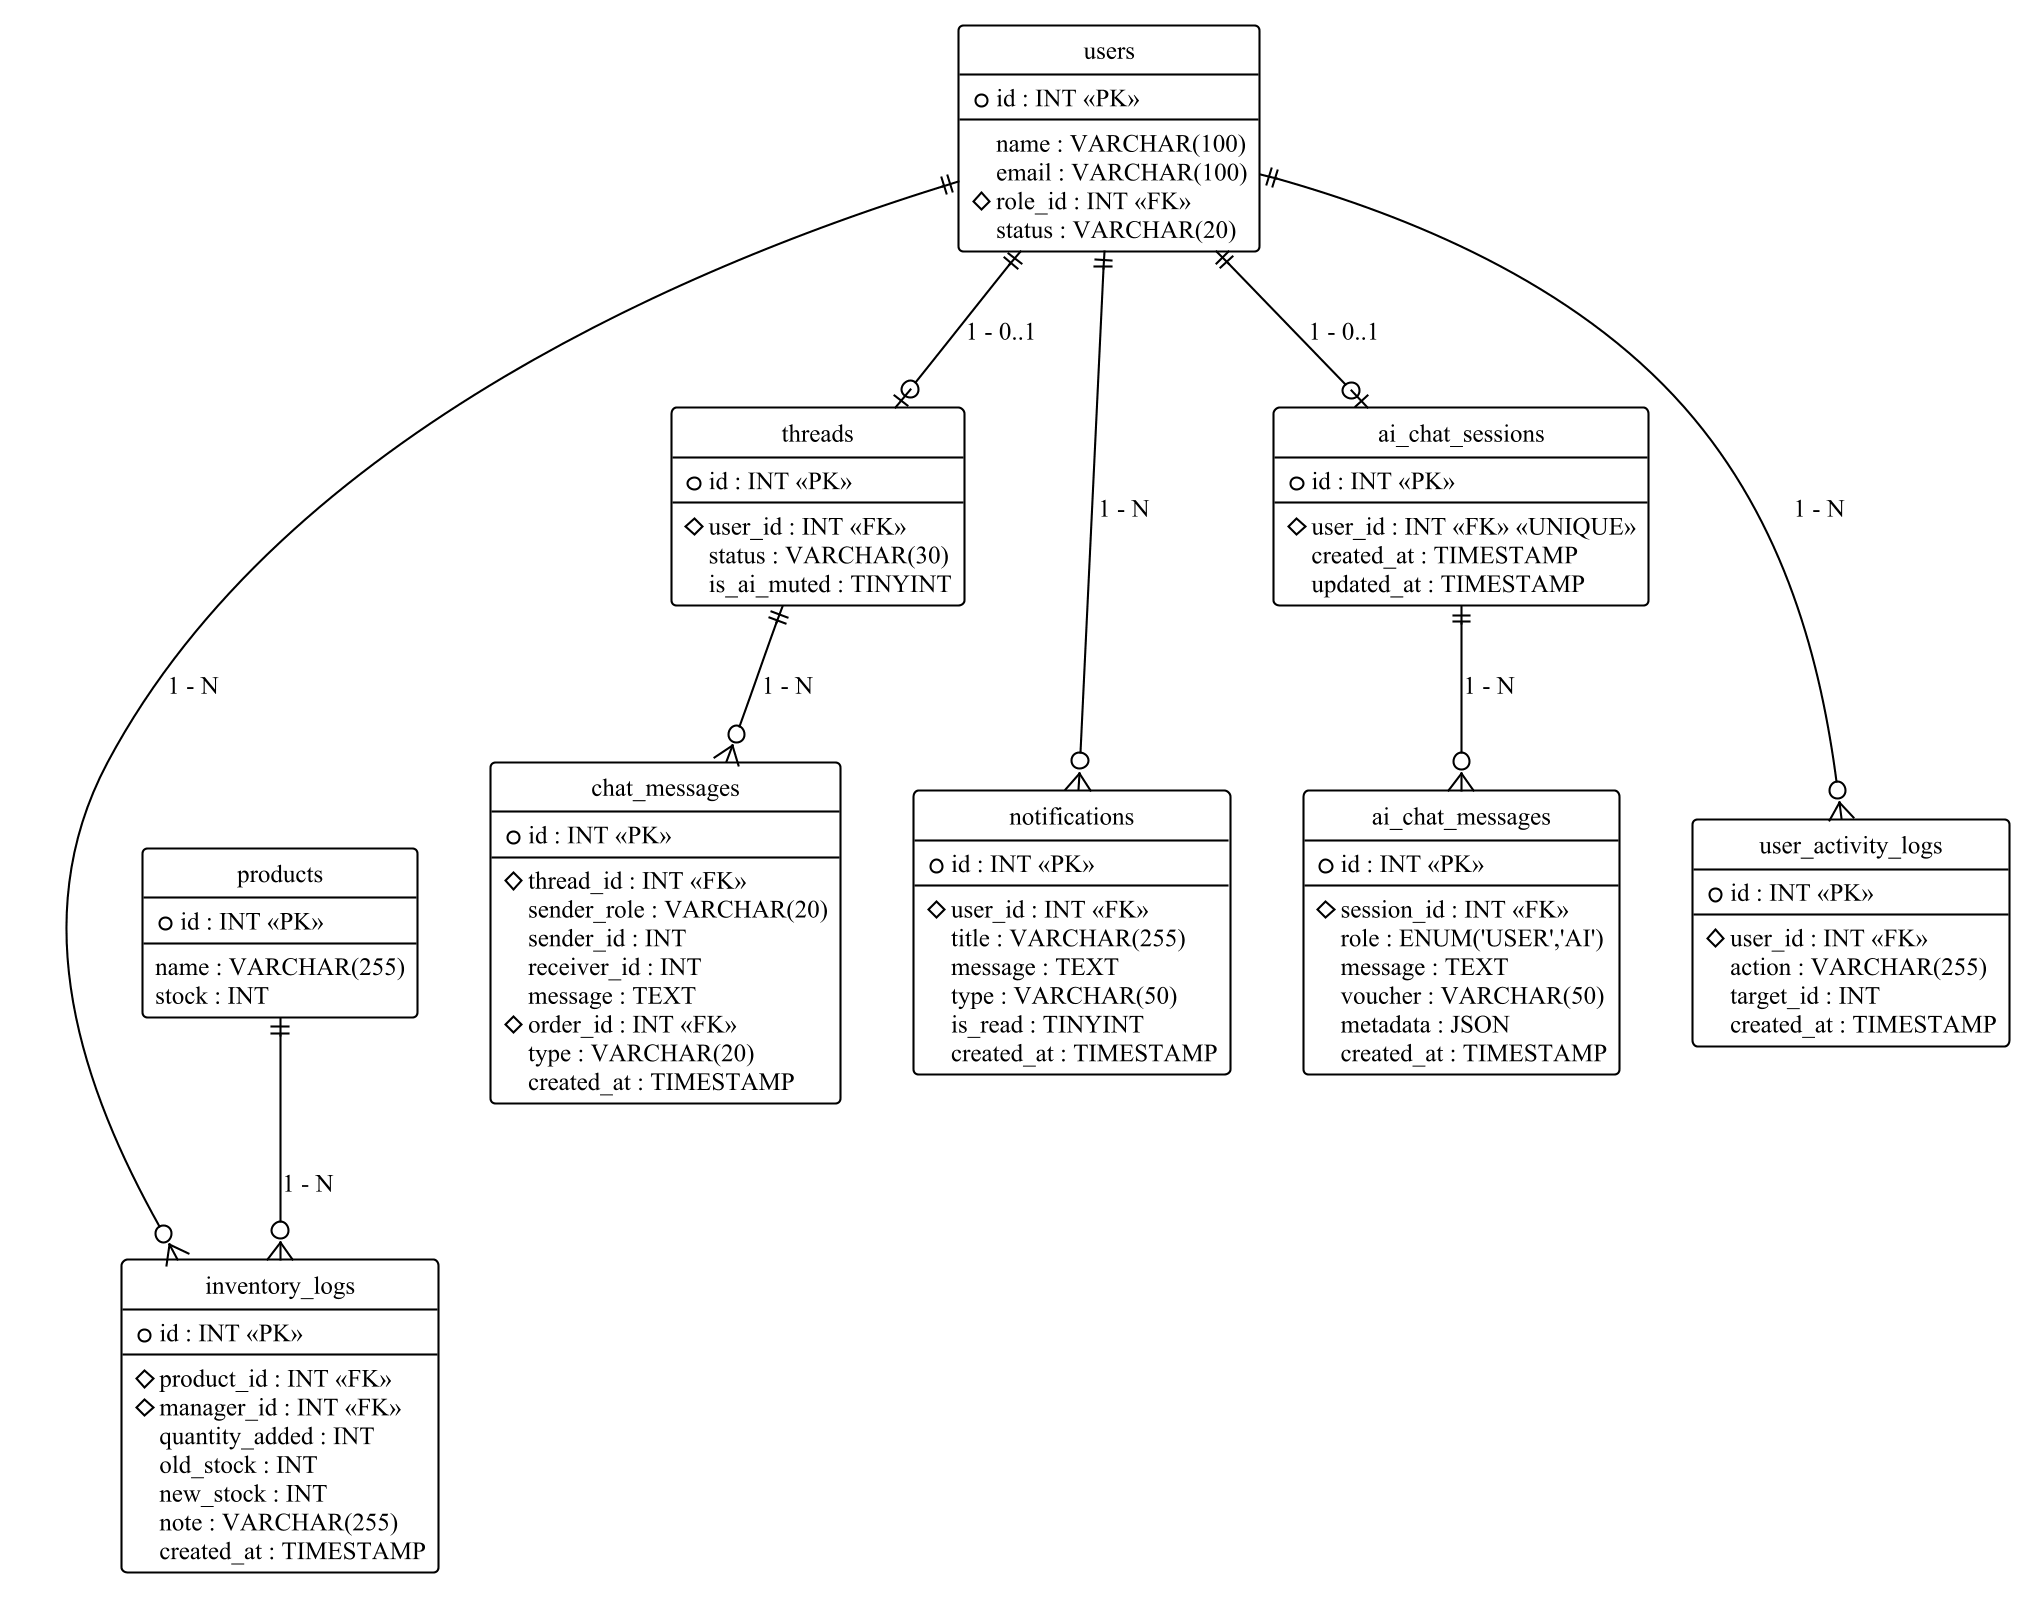

The diagram above was rendered by PlantUML. Its source (embedded in the PNG):
@startuml
' Hinh 1.19 - So do ERD phan he Ho tro khach hang va Nhat ky he thong
!theme plain
skinparam dpi 200
skinparam defaultFontName "Times New Roman"
skinparam defaultFontSize 12
skinparam shadowing false
hide circle

entity "users" as users {
  * id : INT <<PK>>
  --
  name : VARCHAR(100)
  email : VARCHAR(100)
  # role_id : INT <<FK>>
  status : VARCHAR(20)
}

entity "products" as products {
  * id : INT <<PK>>
  --
  name : VARCHAR(255)
  stock : INT
}

entity "threads" as threads {
  * id : INT <<PK>>
  --
  # user_id : INT <<FK>>
  status : VARCHAR(30)
  is_ai_muted : TINYINT
}

entity "chat_messages" as cmsg {
  * id : INT <<PK>>
  --
  # thread_id : INT <<FK>>
  sender_role : VARCHAR(20)
  sender_id : INT
  receiver_id : INT
  message : TEXT
  # order_id : INT <<FK>>
  type : VARCHAR(20)
  created_at : TIMESTAMP
}

entity "ai_chat_sessions" as aisess {
  * id : INT <<PK>>
  --
  # user_id : INT <<FK>> <<UNIQUE>>
  created_at : TIMESTAMP
  updated_at : TIMESTAMP
}

entity "ai_chat_messages" as aimsg {
  * id : INT <<PK>>
  --
  # session_id : INT <<FK>>
  role : ENUM('USER','AI')
  message : TEXT
  voucher : VARCHAR(50)
  metadata : JSON
  created_at : TIMESTAMP
}

entity "notifications" as notis {
  * id : INT <<PK>>
  --
  # user_id : INT <<FK>>
  title : VARCHAR(255)
  message : TEXT
  type : VARCHAR(50)
  is_read : TINYINT
  created_at : TIMESTAMP
}

entity "user_activity_logs" as alogs {
  * id : INT <<PK>>
  --
  # user_id : INT <<FK>>
  action : VARCHAR(255)
  target_id : INT
  created_at : TIMESTAMP
}

entity "inventory_logs" as ilogs {
  * id : INT <<PK>>
  --
  # product_id : INT <<FK>>
  # manager_id : INT <<FK>>
  quantity_added : INT
  old_stock : INT
  new_stock : INT
  note : VARCHAR(255)
  created_at : TIMESTAMP
}

threads -[hidden]down- notis
aisess  -[hidden]down- alogs
cmsg    -[hidden]down- ilogs

users ||--o| threads : "1 - 0..1"
users ||--o| aisess  : "1 - 0..1"
users ||--o{ notis   : "1 - N"
users ||--o{ alogs   : "1 - N"
users ||--o{ ilogs   : "1 - N"
threads ||--o{ cmsg  : "1 - N"
aisess  ||--o{ aimsg : "1 - N"
products ||--o{ ilogs : "1 - N"

@enduml